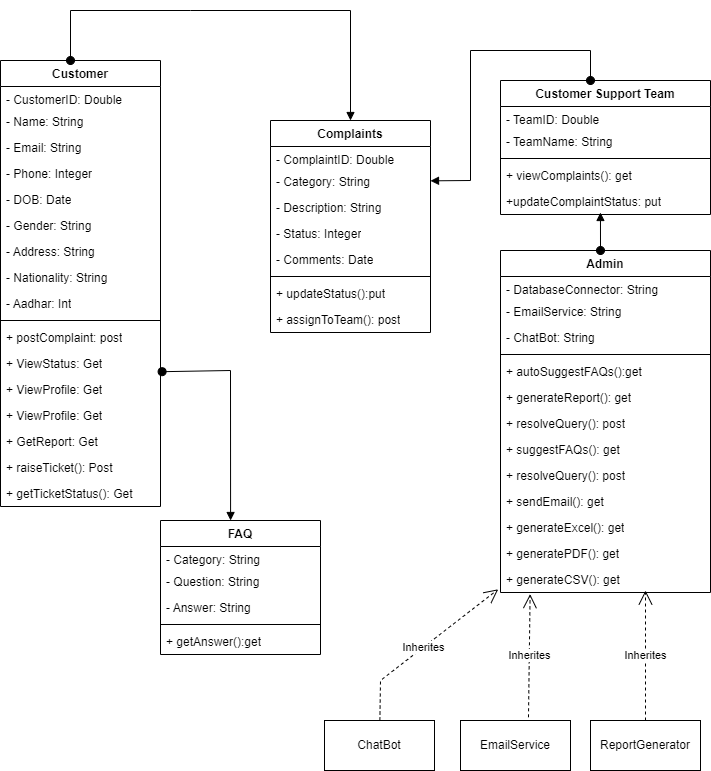

The diagram above was exported from draw.io. Its source (the exported page's mxGraphModel, read from the mxfile embedded in the PNG):
<mxGraphModel dx="1050" dy="534" grid="1" gridSize="10" guides="1" tooltips="1" connect="1" arrows="1" fold="1" page="1" pageScale="1" pageWidth="827" pageHeight="1169" math="0" shadow="0">
  <root>
    <mxCell id="0" />
    <mxCell id="1" parent="0" />
    <mxCell id="6BJvOi97FC-HDz59FAQd-1" value="Customer" style="swimlane;fontStyle=1;align=center;verticalAlign=top;childLayout=stackLayout;horizontal=1;startSize=26;horizontalStack=0;resizeParent=1;resizeParentMax=0;resizeLast=0;collapsible=1;marginBottom=0;whiteSpace=wrap;html=1;" parent="1" vertex="1">
      <mxGeometry x="90" y="90" width="160" height="446" as="geometry" />
    </mxCell>
    <mxCell id="6BJvOi97FC-HDz59FAQd-5" value="- CustomerID: Double" style="text;strokeColor=none;fillColor=none;align=left;verticalAlign=top;spacingLeft=4;spacingRight=4;overflow=hidden;rotatable=0;points=[[0,0.5],[1,0.5]];portConstraint=eastwest;whiteSpace=wrap;html=1;" parent="6BJvOi97FC-HDz59FAQd-1" vertex="1">
      <mxGeometry y="26" width="160" height="22" as="geometry" />
    </mxCell>
    <mxCell id="6BJvOi97FC-HDz59FAQd-2" value="- Name: String" style="text;strokeColor=none;fillColor=none;align=left;verticalAlign=top;spacingLeft=4;spacingRight=4;overflow=hidden;rotatable=0;points=[[0,0.5],[1,0.5]];portConstraint=eastwest;whiteSpace=wrap;html=1;" parent="6BJvOi97FC-HDz59FAQd-1" vertex="1">
      <mxGeometry y="48" width="160" height="26" as="geometry" />
    </mxCell>
    <mxCell id="6BJvOi97FC-HDz59FAQd-6" value="- Email: String" style="text;strokeColor=none;fillColor=none;align=left;verticalAlign=top;spacingLeft=4;spacingRight=4;overflow=hidden;rotatable=0;points=[[0,0.5],[1,0.5]];portConstraint=eastwest;whiteSpace=wrap;html=1;" parent="6BJvOi97FC-HDz59FAQd-1" vertex="1">
      <mxGeometry y="74" width="160" height="26" as="geometry" />
    </mxCell>
    <mxCell id="6BJvOi97FC-HDz59FAQd-7" value="- Phone: Integer" style="text;strokeColor=none;fillColor=none;align=left;verticalAlign=top;spacingLeft=4;spacingRight=4;overflow=hidden;rotatable=0;points=[[0,0.5],[1,0.5]];portConstraint=eastwest;whiteSpace=wrap;html=1;" parent="6BJvOi97FC-HDz59FAQd-1" vertex="1">
      <mxGeometry y="100" width="160" height="26" as="geometry" />
    </mxCell>
    <mxCell id="6BJvOi97FC-HDz59FAQd-8" value="- DOB: Date" style="text;strokeColor=none;fillColor=none;align=left;verticalAlign=top;spacingLeft=4;spacingRight=4;overflow=hidden;rotatable=0;points=[[0,0.5],[1,0.5]];portConstraint=eastwest;whiteSpace=wrap;html=1;" parent="6BJvOi97FC-HDz59FAQd-1" vertex="1">
      <mxGeometry y="126" width="160" height="26" as="geometry" />
    </mxCell>
    <mxCell id="6BJvOi97FC-HDz59FAQd-11" value="- Gender: String" style="text;strokeColor=none;fillColor=none;align=left;verticalAlign=top;spacingLeft=4;spacingRight=4;overflow=hidden;rotatable=0;points=[[0,0.5],[1,0.5]];portConstraint=eastwest;whiteSpace=wrap;html=1;" parent="6BJvOi97FC-HDz59FAQd-1" vertex="1">
      <mxGeometry y="152" width="160" height="26" as="geometry" />
    </mxCell>
    <mxCell id="6BJvOi97FC-HDz59FAQd-9" value="- Address: String" style="text;strokeColor=none;fillColor=none;align=left;verticalAlign=top;spacingLeft=4;spacingRight=4;overflow=hidden;rotatable=0;points=[[0,0.5],[1,0.5]];portConstraint=eastwest;whiteSpace=wrap;html=1;" parent="6BJvOi97FC-HDz59FAQd-1" vertex="1">
      <mxGeometry y="178" width="160" height="26" as="geometry" />
    </mxCell>
    <mxCell id="6BJvOi97FC-HDz59FAQd-13" value="- Nationality: String" style="text;strokeColor=none;fillColor=none;align=left;verticalAlign=top;spacingLeft=4;spacingRight=4;overflow=hidden;rotatable=0;points=[[0,0.5],[1,0.5]];portConstraint=eastwest;whiteSpace=wrap;html=1;" parent="6BJvOi97FC-HDz59FAQd-1" vertex="1">
      <mxGeometry y="204" width="160" height="26" as="geometry" />
    </mxCell>
    <mxCell id="6BJvOi97FC-HDz59FAQd-12" value="- Aadhar: Int" style="text;strokeColor=none;fillColor=none;align=left;verticalAlign=top;spacingLeft=4;spacingRight=4;overflow=hidden;rotatable=0;points=[[0,0.5],[1,0.5]];portConstraint=eastwest;whiteSpace=wrap;html=1;" parent="6BJvOi97FC-HDz59FAQd-1" vertex="1">
      <mxGeometry y="230" width="160" height="26" as="geometry" />
    </mxCell>
    <mxCell id="6BJvOi97FC-HDz59FAQd-3" value="" style="line;strokeWidth=1;fillColor=none;align=left;verticalAlign=middle;spacingTop=-1;spacingLeft=3;spacingRight=3;rotatable=0;labelPosition=right;points=[];portConstraint=eastwest;strokeColor=inherit;" parent="6BJvOi97FC-HDz59FAQd-1" vertex="1">
      <mxGeometry y="256" width="160" height="8" as="geometry" />
    </mxCell>
    <mxCell id="6BJvOi97FC-HDz59FAQd-4" value="+ postComplaint: post" style="text;strokeColor=none;fillColor=none;align=left;verticalAlign=top;spacingLeft=4;spacingRight=4;overflow=hidden;rotatable=0;points=[[0,0.5],[1,0.5]];portConstraint=eastwest;whiteSpace=wrap;html=1;" parent="6BJvOi97FC-HDz59FAQd-1" vertex="1">
      <mxGeometry y="264" width="160" height="26" as="geometry" />
    </mxCell>
    <mxCell id="6BJvOi97FC-HDz59FAQd-16" value="+ ViewStatus: Get" style="text;strokeColor=none;fillColor=none;align=left;verticalAlign=top;spacingLeft=4;spacingRight=4;overflow=hidden;rotatable=0;points=[[0,0.5],[1,0.5]];portConstraint=eastwest;whiteSpace=wrap;html=1;" parent="6BJvOi97FC-HDz59FAQd-1" vertex="1">
      <mxGeometry y="290" width="160" height="26" as="geometry" />
    </mxCell>
    <mxCell id="6BJvOi97FC-HDz59FAQd-17" value="+ ViewProfile: Get" style="text;strokeColor=none;fillColor=none;align=left;verticalAlign=top;spacingLeft=4;spacingRight=4;overflow=hidden;rotatable=0;points=[[0,0.5],[1,0.5]];portConstraint=eastwest;whiteSpace=wrap;html=1;" parent="6BJvOi97FC-HDz59FAQd-1" vertex="1">
      <mxGeometry y="316" width="160" height="26" as="geometry" />
    </mxCell>
    <mxCell id="-wuzRoRkqgzFgTXRceIl-22" value="+ ViewProfile: Get" style="text;strokeColor=none;fillColor=none;align=left;verticalAlign=top;spacingLeft=4;spacingRight=4;overflow=hidden;rotatable=0;points=[[0,0.5],[1,0.5]];portConstraint=eastwest;whiteSpace=wrap;html=1;" vertex="1" parent="6BJvOi97FC-HDz59FAQd-1">
      <mxGeometry y="342" width="160" height="26" as="geometry" />
    </mxCell>
    <mxCell id="6BJvOi97FC-HDz59FAQd-18" value="+ GetReport: Get" style="text;strokeColor=none;fillColor=none;align=left;verticalAlign=top;spacingLeft=4;spacingRight=4;overflow=hidden;rotatable=0;points=[[0,0.5],[1,0.5]];portConstraint=eastwest;whiteSpace=wrap;html=1;" parent="6BJvOi97FC-HDz59FAQd-1" vertex="1">
      <mxGeometry y="368" width="160" height="26" as="geometry" />
    </mxCell>
    <mxCell id="6BJvOi97FC-HDz59FAQd-103" value="+ raiseTicket(): Post" style="text;strokeColor=none;fillColor=none;align=left;verticalAlign=top;spacingLeft=4;spacingRight=4;overflow=hidden;rotatable=0;points=[[0,0.5],[1,0.5]];portConstraint=eastwest;whiteSpace=wrap;html=1;" parent="6BJvOi97FC-HDz59FAQd-1" vertex="1">
      <mxGeometry y="394" width="160" height="26" as="geometry" />
    </mxCell>
    <mxCell id="6BJvOi97FC-HDz59FAQd-104" value="+ getTicketStatus(): Get" style="text;strokeColor=none;fillColor=none;align=left;verticalAlign=top;spacingLeft=4;spacingRight=4;overflow=hidden;rotatable=0;points=[[0,0.5],[1,0.5]];portConstraint=eastwest;whiteSpace=wrap;html=1;" parent="6BJvOi97FC-HDz59FAQd-1" vertex="1">
      <mxGeometry y="420" width="160" height="26" as="geometry" />
    </mxCell>
    <mxCell id="6BJvOi97FC-HDz59FAQd-19" value="Complaints" style="swimlane;fontStyle=1;align=center;verticalAlign=top;childLayout=stackLayout;horizontal=1;startSize=26;horizontalStack=0;resizeParent=1;resizeParentMax=0;resizeLast=0;collapsible=1;marginBottom=0;whiteSpace=wrap;html=1;" parent="1" vertex="1">
      <mxGeometry x="360" y="150" width="160" height="212" as="geometry" />
    </mxCell>
    <mxCell id="6BJvOi97FC-HDz59FAQd-20" value="- ComplaintID: Double" style="text;strokeColor=none;fillColor=none;align=left;verticalAlign=top;spacingLeft=4;spacingRight=4;overflow=hidden;rotatable=0;points=[[0,0.5],[1,0.5]];portConstraint=eastwest;whiteSpace=wrap;html=1;" parent="6BJvOi97FC-HDz59FAQd-19" vertex="1">
      <mxGeometry y="26" width="160" height="22" as="geometry" />
    </mxCell>
    <mxCell id="6BJvOi97FC-HDz59FAQd-21" value="- Category: String" style="text;strokeColor=none;fillColor=none;align=left;verticalAlign=top;spacingLeft=4;spacingRight=4;overflow=hidden;rotatable=0;points=[[0,0.5],[1,0.5]];portConstraint=eastwest;whiteSpace=wrap;html=1;" parent="6BJvOi97FC-HDz59FAQd-19" vertex="1">
      <mxGeometry y="48" width="160" height="26" as="geometry" />
    </mxCell>
    <mxCell id="6BJvOi97FC-HDz59FAQd-22" value="- Description: String" style="text;strokeColor=none;fillColor=none;align=left;verticalAlign=top;spacingLeft=4;spacingRight=4;overflow=hidden;rotatable=0;points=[[0,0.5],[1,0.5]];portConstraint=eastwest;whiteSpace=wrap;html=1;" parent="6BJvOi97FC-HDz59FAQd-19" vertex="1">
      <mxGeometry y="74" width="160" height="26" as="geometry" />
    </mxCell>
    <mxCell id="6BJvOi97FC-HDz59FAQd-23" value="- Status: Integer" style="text;strokeColor=none;fillColor=none;align=left;verticalAlign=top;spacingLeft=4;spacingRight=4;overflow=hidden;rotatable=0;points=[[0,0.5],[1,0.5]];portConstraint=eastwest;whiteSpace=wrap;html=1;" parent="6BJvOi97FC-HDz59FAQd-19" vertex="1">
      <mxGeometry y="100" width="160" height="26" as="geometry" />
    </mxCell>
    <mxCell id="6BJvOi97FC-HDz59FAQd-24" value="- Comments: Date" style="text;strokeColor=none;fillColor=none;align=left;verticalAlign=top;spacingLeft=4;spacingRight=4;overflow=hidden;rotatable=0;points=[[0,0.5],[1,0.5]];portConstraint=eastwest;whiteSpace=wrap;html=1;" parent="6BJvOi97FC-HDz59FAQd-19" vertex="1">
      <mxGeometry y="126" width="160" height="26" as="geometry" />
    </mxCell>
    <mxCell id="6BJvOi97FC-HDz59FAQd-30" value="" style="line;strokeWidth=1;fillColor=none;align=left;verticalAlign=middle;spacingTop=-1;spacingLeft=3;spacingRight=3;rotatable=0;labelPosition=right;points=[];portConstraint=eastwest;strokeColor=inherit;" parent="6BJvOi97FC-HDz59FAQd-19" vertex="1">
      <mxGeometry y="152" width="160" height="8" as="geometry" />
    </mxCell>
    <mxCell id="6BJvOi97FC-HDz59FAQd-31" value="+ updateStatus():put" style="text;strokeColor=none;fillColor=none;align=left;verticalAlign=top;spacingLeft=4;spacingRight=4;overflow=hidden;rotatable=0;points=[[0,0.5],[1,0.5]];portConstraint=eastwest;whiteSpace=wrap;html=1;" parent="6BJvOi97FC-HDz59FAQd-19" vertex="1">
      <mxGeometry y="160" width="160" height="26" as="geometry" />
    </mxCell>
    <mxCell id="6BJvOi97FC-HDz59FAQd-32" value="+ assignToTeam(): post" style="text;strokeColor=none;fillColor=none;align=left;verticalAlign=top;spacingLeft=4;spacingRight=4;overflow=hidden;rotatable=0;points=[[0,0.5],[1,0.5]];portConstraint=eastwest;whiteSpace=wrap;html=1;" parent="6BJvOi97FC-HDz59FAQd-19" vertex="1">
      <mxGeometry y="186" width="160" height="26" as="geometry" />
    </mxCell>
    <mxCell id="6BJvOi97FC-HDz59FAQd-35" value="Customer Support Team" style="swimlane;fontStyle=1;align=center;verticalAlign=top;childLayout=stackLayout;horizontal=1;startSize=26;horizontalStack=0;resizeParent=1;resizeParentMax=0;resizeLast=0;collapsible=1;marginBottom=0;whiteSpace=wrap;html=1;" parent="1" vertex="1">
      <mxGeometry x="590" y="110" width="210" height="134" as="geometry" />
    </mxCell>
    <mxCell id="6BJvOi97FC-HDz59FAQd-36" value="- TeamID: Double" style="text;strokeColor=none;fillColor=none;align=left;verticalAlign=top;spacingLeft=4;spacingRight=4;overflow=hidden;rotatable=0;points=[[0,0.5],[1,0.5]];portConstraint=eastwest;whiteSpace=wrap;html=1;" parent="6BJvOi97FC-HDz59FAQd-35" vertex="1">
      <mxGeometry y="26" width="210" height="22" as="geometry" />
    </mxCell>
    <mxCell id="6BJvOi97FC-HDz59FAQd-37" value="- TeamName: String" style="text;strokeColor=none;fillColor=none;align=left;verticalAlign=top;spacingLeft=4;spacingRight=4;overflow=hidden;rotatable=0;points=[[0,0.5],[1,0.5]];portConstraint=eastwest;whiteSpace=wrap;html=1;" parent="6BJvOi97FC-HDz59FAQd-35" vertex="1">
      <mxGeometry y="48" width="210" height="26" as="geometry" />
    </mxCell>
    <mxCell id="6BJvOi97FC-HDz59FAQd-46" value="" style="line;strokeWidth=1;fillColor=none;align=left;verticalAlign=middle;spacingTop=-1;spacingLeft=3;spacingRight=3;rotatable=0;labelPosition=right;points=[];portConstraint=eastwest;strokeColor=inherit;" parent="6BJvOi97FC-HDz59FAQd-35" vertex="1">
      <mxGeometry y="74" width="210" height="8" as="geometry" />
    </mxCell>
    <mxCell id="6BJvOi97FC-HDz59FAQd-47" value="+ viewComplaints(): get" style="text;strokeColor=none;fillColor=none;align=left;verticalAlign=top;spacingLeft=4;spacingRight=4;overflow=hidden;rotatable=0;points=[[0,0.5],[1,0.5]];portConstraint=eastwest;whiteSpace=wrap;html=1;" parent="6BJvOi97FC-HDz59FAQd-35" vertex="1">
      <mxGeometry y="82" width="210" height="26" as="geometry" />
    </mxCell>
    <mxCell id="6BJvOi97FC-HDz59FAQd-48" value="+updateComplaintStatus: put" style="text;strokeColor=none;fillColor=none;align=left;verticalAlign=top;spacingLeft=4;spacingRight=4;overflow=hidden;rotatable=0;points=[[0,0.5],[1,0.5]];portConstraint=eastwest;whiteSpace=wrap;html=1;" parent="6BJvOi97FC-HDz59FAQd-35" vertex="1">
      <mxGeometry y="108" width="210" height="26" as="geometry" />
    </mxCell>
    <mxCell id="6BJvOi97FC-HDz59FAQd-53" value="FAQ" style="swimlane;fontStyle=1;align=center;verticalAlign=top;childLayout=stackLayout;horizontal=1;startSize=26;horizontalStack=0;resizeParent=1;resizeParentMax=0;resizeLast=0;collapsible=1;marginBottom=0;whiteSpace=wrap;html=1;" parent="1" vertex="1">
      <mxGeometry x="250" y="550" width="160" height="134" as="geometry" />
    </mxCell>
    <mxCell id="6BJvOi97FC-HDz59FAQd-54" value="- Category: String" style="text;strokeColor=none;fillColor=none;align=left;verticalAlign=top;spacingLeft=4;spacingRight=4;overflow=hidden;rotatable=0;points=[[0,0.5],[1,0.5]];portConstraint=eastwest;whiteSpace=wrap;html=1;" parent="6BJvOi97FC-HDz59FAQd-53" vertex="1">
      <mxGeometry y="26" width="160" height="22" as="geometry" />
    </mxCell>
    <mxCell id="6BJvOi97FC-HDz59FAQd-55" value="- Question: String" style="text;strokeColor=none;fillColor=none;align=left;verticalAlign=top;spacingLeft=4;spacingRight=4;overflow=hidden;rotatable=0;points=[[0,0.5],[1,0.5]];portConstraint=eastwest;whiteSpace=wrap;html=1;" parent="6BJvOi97FC-HDz59FAQd-53" vertex="1">
      <mxGeometry y="48" width="160" height="26" as="geometry" />
    </mxCell>
    <mxCell id="6BJvOi97FC-HDz59FAQd-56" value="- Answer: String" style="text;strokeColor=none;fillColor=none;align=left;verticalAlign=top;spacingLeft=4;spacingRight=4;overflow=hidden;rotatable=0;points=[[0,0.5],[1,0.5]];portConstraint=eastwest;whiteSpace=wrap;html=1;" parent="6BJvOi97FC-HDz59FAQd-53" vertex="1">
      <mxGeometry y="74" width="160" height="26" as="geometry" />
    </mxCell>
    <mxCell id="6BJvOi97FC-HDz59FAQd-59" value="" style="line;strokeWidth=1;fillColor=none;align=left;verticalAlign=middle;spacingTop=-1;spacingLeft=3;spacingRight=3;rotatable=0;labelPosition=right;points=[];portConstraint=eastwest;strokeColor=inherit;" parent="6BJvOi97FC-HDz59FAQd-53" vertex="1">
      <mxGeometry y="100" width="160" height="8" as="geometry" />
    </mxCell>
    <mxCell id="6BJvOi97FC-HDz59FAQd-60" value="+ getAnswer():get" style="text;strokeColor=none;fillColor=none;align=left;verticalAlign=top;spacingLeft=4;spacingRight=4;overflow=hidden;rotatable=0;points=[[0,0.5],[1,0.5]];portConstraint=eastwest;whiteSpace=wrap;html=1;" parent="6BJvOi97FC-HDz59FAQd-53" vertex="1">
      <mxGeometry y="108" width="160" height="26" as="geometry" />
    </mxCell>
    <mxCell id="6BJvOi97FC-HDz59FAQd-62" value="Admin" style="swimlane;fontStyle=1;align=center;verticalAlign=top;childLayout=stackLayout;horizontal=1;startSize=26;horizontalStack=0;resizeParent=1;resizeParentMax=0;resizeLast=0;collapsible=1;marginBottom=0;whiteSpace=wrap;html=1;" parent="1" vertex="1">
      <mxGeometry x="590" y="280" width="210" height="342" as="geometry" />
    </mxCell>
    <mxCell id="-wuzRoRkqgzFgTXRceIl-9" value="" style="html=1;verticalAlign=bottom;startArrow=oval;startFill=1;endArrow=block;startSize=8;curved=0;rounded=0;entryX=0.476;entryY=0.923;entryDx=0;entryDy=0;entryPerimeter=0;" edge="1" parent="6BJvOi97FC-HDz59FAQd-62" target="6BJvOi97FC-HDz59FAQd-48">
      <mxGeometry width="60" relative="1" as="geometry">
        <mxPoint x="100" as="sourcePoint" />
        <mxPoint x="100" y="-40" as="targetPoint" />
        <Array as="points">
          <mxPoint x="100" />
        </Array>
      </mxGeometry>
    </mxCell>
    <mxCell id="6BJvOi97FC-HDz59FAQd-63" value="- DatabaseConnector: String" style="text;strokeColor=none;fillColor=none;align=left;verticalAlign=top;spacingLeft=4;spacingRight=4;overflow=hidden;rotatable=0;points=[[0,0.5],[1,0.5]];portConstraint=eastwest;whiteSpace=wrap;html=1;" parent="6BJvOi97FC-HDz59FAQd-62" vertex="1">
      <mxGeometry y="26" width="210" height="22" as="geometry" />
    </mxCell>
    <mxCell id="6BJvOi97FC-HDz59FAQd-64" value="- EmailService: String" style="text;strokeColor=none;fillColor=none;align=left;verticalAlign=top;spacingLeft=4;spacingRight=4;overflow=hidden;rotatable=0;points=[[0,0.5],[1,0.5]];portConstraint=eastwest;whiteSpace=wrap;html=1;" parent="6BJvOi97FC-HDz59FAQd-62" vertex="1">
      <mxGeometry y="48" width="210" height="26" as="geometry" />
    </mxCell>
    <mxCell id="6BJvOi97FC-HDz59FAQd-65" value="- ChatBot: String" style="text;strokeColor=none;fillColor=none;align=left;verticalAlign=top;spacingLeft=4;spacingRight=4;overflow=hidden;rotatable=0;points=[[0,0.5],[1,0.5]];portConstraint=eastwest;whiteSpace=wrap;html=1;" parent="6BJvOi97FC-HDz59FAQd-62" vertex="1">
      <mxGeometry y="74" width="210" height="26" as="geometry" />
    </mxCell>
    <mxCell id="6BJvOi97FC-HDz59FAQd-68" value="" style="line;strokeWidth=1;fillColor=none;align=left;verticalAlign=middle;spacingTop=-1;spacingLeft=3;spacingRight=3;rotatable=0;labelPosition=right;points=[];portConstraint=eastwest;strokeColor=inherit;" parent="6BJvOi97FC-HDz59FAQd-62" vertex="1">
      <mxGeometry y="100" width="210" height="8" as="geometry" />
    </mxCell>
    <mxCell id="6BJvOi97FC-HDz59FAQd-69" value="+ autoSuggestFAQs():get" style="text;strokeColor=none;fillColor=none;align=left;verticalAlign=top;spacingLeft=4;spacingRight=4;overflow=hidden;rotatable=0;points=[[0,0.5],[1,0.5]];portConstraint=eastwest;whiteSpace=wrap;html=1;" parent="6BJvOi97FC-HDz59FAQd-62" vertex="1">
      <mxGeometry y="108" width="210" height="26" as="geometry" />
    </mxCell>
    <mxCell id="6BJvOi97FC-HDz59FAQd-70" value="+ generateReport(): get" style="text;strokeColor=none;fillColor=none;align=left;verticalAlign=top;spacingLeft=4;spacingRight=4;overflow=hidden;rotatable=0;points=[[0,0.5],[1,0.5]];portConstraint=eastwest;whiteSpace=wrap;html=1;" parent="6BJvOi97FC-HDz59FAQd-62" vertex="1">
      <mxGeometry y="134" width="210" height="26" as="geometry" />
    </mxCell>
    <mxCell id="6BJvOi97FC-HDz59FAQd-99" value="+ resolveQuery(): post" style="text;strokeColor=none;fillColor=none;align=left;verticalAlign=top;spacingLeft=4;spacingRight=4;overflow=hidden;rotatable=0;points=[[0,0.5],[1,0.5]];portConstraint=eastwest;whiteSpace=wrap;html=1;" parent="6BJvOi97FC-HDz59FAQd-62" vertex="1">
      <mxGeometry y="160" width="210" height="26" as="geometry" />
    </mxCell>
    <mxCell id="6BJvOi97FC-HDz59FAQd-100" value="+ suggestFAQs(): get" style="text;strokeColor=none;fillColor=none;align=left;verticalAlign=top;spacingLeft=4;spacingRight=4;overflow=hidden;rotatable=0;points=[[0,0.5],[1,0.5]];portConstraint=eastwest;whiteSpace=wrap;html=1;" parent="6BJvOi97FC-HDz59FAQd-62" vertex="1">
      <mxGeometry y="186" width="210" height="26" as="geometry" />
    </mxCell>
    <mxCell id="6BJvOi97FC-HDz59FAQd-101" value="+ resolveQuery(): post" style="text;strokeColor=none;fillColor=none;align=left;verticalAlign=top;spacingLeft=4;spacingRight=4;overflow=hidden;rotatable=0;points=[[0,0.5],[1,0.5]];portConstraint=eastwest;whiteSpace=wrap;html=1;" parent="6BJvOi97FC-HDz59FAQd-62" vertex="1">
      <mxGeometry y="212" width="210" height="26" as="geometry" />
    </mxCell>
    <mxCell id="6BJvOi97FC-HDz59FAQd-102" value="+ sendEmail(): get" style="text;strokeColor=none;fillColor=none;align=left;verticalAlign=top;spacingLeft=4;spacingRight=4;overflow=hidden;rotatable=0;points=[[0,0.5],[1,0.5]];portConstraint=eastwest;whiteSpace=wrap;html=1;" parent="6BJvOi97FC-HDz59FAQd-62" vertex="1">
      <mxGeometry y="238" width="210" height="26" as="geometry" />
    </mxCell>
    <mxCell id="6BJvOi97FC-HDz59FAQd-106" value="+ generateExcel(): get" style="text;strokeColor=none;fillColor=none;align=left;verticalAlign=top;spacingLeft=4;spacingRight=4;overflow=hidden;rotatable=0;points=[[0,0.5],[1,0.5]];portConstraint=eastwest;whiteSpace=wrap;html=1;" parent="6BJvOi97FC-HDz59FAQd-62" vertex="1">
      <mxGeometry y="264" width="210" height="26" as="geometry" />
    </mxCell>
    <mxCell id="6BJvOi97FC-HDz59FAQd-107" value="+ generatePDF(): get" style="text;strokeColor=none;fillColor=none;align=left;verticalAlign=top;spacingLeft=4;spacingRight=4;overflow=hidden;rotatable=0;points=[[0,0.5],[1,0.5]];portConstraint=eastwest;whiteSpace=wrap;html=1;" parent="6BJvOi97FC-HDz59FAQd-62" vertex="1">
      <mxGeometry y="290" width="210" height="26" as="geometry" />
    </mxCell>
    <mxCell id="-wuzRoRkqgzFgTXRceIl-24" value="+ generateCSV(): get" style="text;strokeColor=none;fillColor=none;align=left;verticalAlign=top;spacingLeft=4;spacingRight=4;overflow=hidden;rotatable=0;points=[[0,0.5],[1,0.5]];portConstraint=eastwest;whiteSpace=wrap;html=1;" vertex="1" parent="6BJvOi97FC-HDz59FAQd-62">
      <mxGeometry y="316" width="210" height="26" as="geometry" />
    </mxCell>
    <mxCell id="-wuzRoRkqgzFgTXRceIl-6" value="" style="html=1;verticalAlign=bottom;startArrow=oval;startFill=1;endArrow=block;startSize=8;curved=0;rounded=0;entryX=0.5;entryY=0;entryDx=0;entryDy=0;" edge="1" parent="1" target="6BJvOi97FC-HDz59FAQd-19">
      <mxGeometry width="60" relative="1" as="geometry">
        <mxPoint x="160" y="90" as="sourcePoint" />
        <mxPoint x="380" y="230" as="targetPoint" />
        <Array as="points">
          <mxPoint x="160" y="40" />
          <mxPoint x="280" y="40" />
          <mxPoint x="440" y="40" />
        </Array>
      </mxGeometry>
    </mxCell>
    <mxCell id="-wuzRoRkqgzFgTXRceIl-7" value="" style="html=1;verticalAlign=bottom;startArrow=oval;startFill=1;endArrow=block;startSize=8;curved=0;rounded=0;exitX=1.01;exitY=0.815;exitDx=0;exitDy=0;exitPerimeter=0;entryX=0.438;entryY=0;entryDx=0;entryDy=0;entryPerimeter=0;" edge="1" parent="1" source="6BJvOi97FC-HDz59FAQd-16" target="6BJvOi97FC-HDz59FAQd-53">
      <mxGeometry width="60" relative="1" as="geometry">
        <mxPoint x="330" y="430" as="sourcePoint" />
        <mxPoint x="320" y="540" as="targetPoint" />
        <Array as="points">
          <mxPoint x="320" y="400" />
        </Array>
      </mxGeometry>
    </mxCell>
    <mxCell id="-wuzRoRkqgzFgTXRceIl-11" value="" style="html=1;verticalAlign=bottom;startArrow=oval;startFill=1;endArrow=block;startSize=8;curved=0;rounded=0;" edge="1" parent="1" target="6BJvOi97FC-HDz59FAQd-21">
      <mxGeometry width="60" relative="1" as="geometry">
        <mxPoint x="680" y="110" as="sourcePoint" />
        <mxPoint x="530" y="200" as="targetPoint" />
        <Array as="points">
          <mxPoint x="680" y="80" />
          <mxPoint x="560" y="80" />
          <mxPoint x="560" y="210" />
        </Array>
      </mxGeometry>
    </mxCell>
    <mxCell id="-wuzRoRkqgzFgTXRceIl-14" value="ChatBot" style="html=1;whiteSpace=wrap;" vertex="1" parent="1">
      <mxGeometry x="414" y="750" width="110" height="50" as="geometry" />
    </mxCell>
    <mxCell id="-wuzRoRkqgzFgTXRceIl-15" value="EmailService" style="html=1;whiteSpace=wrap;" vertex="1" parent="1">
      <mxGeometry x="550" y="750" width="110" height="50" as="geometry" />
    </mxCell>
    <mxCell id="-wuzRoRkqgzFgTXRceIl-16" value="ReportGenerator" style="html=1;whiteSpace=wrap;" vertex="1" parent="1">
      <mxGeometry x="680" y="750" width="110" height="50" as="geometry" />
    </mxCell>
    <mxCell id="-wuzRoRkqgzFgTXRceIl-17" value="Inherites" style="endArrow=open;endSize=12;dashed=1;html=1;rounded=0;entryX=-0.011;entryY=0.877;entryDx=0;entryDy=0;entryPerimeter=0;" edge="1" parent="1" source="-wuzRoRkqgzFgTXRceIl-14" target="-wuzRoRkqgzFgTXRceIl-24">
      <mxGeometry width="160" relative="1" as="geometry">
        <mxPoint x="450" y="740" as="sourcePoint" />
        <mxPoint x="580" y="620" as="targetPoint" />
        <Array as="points">
          <mxPoint x="470" y="710" />
        </Array>
      </mxGeometry>
    </mxCell>
    <mxCell id="-wuzRoRkqgzFgTXRceIl-20" value="Inherites" style="endArrow=open;endSize=12;dashed=1;html=1;rounded=0;exitX=0.618;exitY=-0.064;exitDx=0;exitDy=0;exitPerimeter=0;entryX=0.141;entryY=1.062;entryDx=0;entryDy=0;entryPerimeter=0;" edge="1" parent="1" source="-wuzRoRkqgzFgTXRceIl-15" target="-wuzRoRkqgzFgTXRceIl-24">
      <mxGeometry width="160" relative="1" as="geometry">
        <mxPoint x="590" y="740" as="sourcePoint" />
        <mxPoint x="618" y="630" as="targetPoint" />
      </mxGeometry>
    </mxCell>
    <mxCell id="-wuzRoRkqgzFgTXRceIl-21" value="Inherites" style="endArrow=open;endSize=12;dashed=1;html=1;rounded=0;exitX=0.5;exitY=0;exitDx=0;exitDy=0;" edge="1" parent="1" source="-wuzRoRkqgzFgTXRceIl-16">
      <mxGeometry width="160" relative="1" as="geometry">
        <mxPoint x="270" y="670" as="sourcePoint" />
        <mxPoint x="735" y="620" as="targetPoint" />
      </mxGeometry>
    </mxCell>
  </root>
</mxGraphModel>